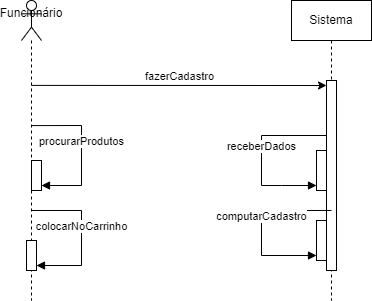

The diagram above was exported from draw.io. Its source (the exported page's mxGraphModel, read from the mxfile embedded in the PNG):
<mxGraphModel dx="1393" dy="788" grid="1" gridSize="10" guides="1" tooltips="1" connect="1" arrows="1" fold="1" page="1" pageScale="1" pageWidth="827" pageHeight="1169" math="0" shadow="0">
  <root>
    <mxCell id="0" />
    <mxCell id="1" parent="0" />
    <mxCell id="BCetW1i2GPPauVw258Nj-1" value="Sistema" style="shape=umlLifeline;perimeter=lifelinePerimeter;whiteSpace=wrap;html=1;container=1;dropTarget=0;collapsible=0;recursiveResize=0;outlineConnect=0;portConstraint=eastwest;newEdgeStyle={&quot;curved&quot;:0,&quot;rounded&quot;:0};" vertex="1" parent="1">
      <mxGeometry x="520" y="80" width="80" height="300" as="geometry" />
    </mxCell>
    <mxCell id="BCetW1i2GPPauVw258Nj-6" value="" style="html=1;points=[[0,0,0,0,5],[0,1,0,0,-5],[1,0,0,0,5],[1,1,0,0,-5]];perimeter=orthogonalPerimeter;outlineConnect=0;targetShapes=umlLifeline;portConstraint=eastwest;newEdgeStyle={&quot;curved&quot;:0,&quot;rounded&quot;:0};" vertex="1" parent="BCetW1i2GPPauVw258Nj-1">
      <mxGeometry x="35" y="80" width="10" height="190" as="geometry" />
    </mxCell>
    <mxCell id="BCetW1i2GPPauVw258Nj-11" value="receberDados" style="html=1;verticalAlign=bottom;endArrow=block;curved=0;rounded=0;exitX=0;exitY=0;exitDx=0;exitDy=5;exitPerimeter=0;entryX=0;entryY=1;entryDx=0;entryDy=-5;entryPerimeter=0;" edge="1" parent="BCetW1i2GPPauVw258Nj-1" target="BCetW1i2GPPauVw258Nj-14">
      <mxGeometry width="80" relative="1" as="geometry">
        <mxPoint x="35" y="135" as="sourcePoint" />
        <mxPoint x="-10" y="220" as="targetPoint" />
        <Array as="points">
          <mxPoint x="-30" y="135" />
          <mxPoint x="-30" y="185" />
          <mxPoint x="-10" y="185" />
        </Array>
      </mxGeometry>
    </mxCell>
    <mxCell id="BCetW1i2GPPauVw258Nj-14" value="" style="html=1;points=[[0,0,0,0,5],[0,1,0,0,-5],[1,0,0,0,5],[1,1,0,0,-5]];perimeter=orthogonalPerimeter;outlineConnect=0;targetShapes=umlLifeline;portConstraint=eastwest;newEdgeStyle={&quot;curved&quot;:0,&quot;rounded&quot;:0};" vertex="1" parent="BCetW1i2GPPauVw258Nj-1">
      <mxGeometry x="25" y="150" width="10" height="40" as="geometry" />
    </mxCell>
    <mxCell id="BCetW1i2GPPauVw258Nj-16" value="" style="html=1;points=[[0,0,0,0,5],[0,1,0,0,-5],[1,0,0,0,5],[1,1,0,0,-5]];perimeter=orthogonalPerimeter;outlineConnect=0;targetShapes=umlLifeline;portConstraint=eastwest;newEdgeStyle={&quot;curved&quot;:0,&quot;rounded&quot;:0};" vertex="1" parent="BCetW1i2GPPauVw258Nj-1">
      <mxGeometry x="25" y="220" width="10" height="40" as="geometry" />
    </mxCell>
    <mxCell id="BCetW1i2GPPauVw258Nj-17" value="computarCadastro" style="html=1;verticalAlign=bottom;endArrow=block;curved=0;rounded=0;exitX=0.5;exitY=0.684;exitDx=0;exitDy=0;exitPerimeter=0;entryX=0;entryY=1;entryDx=0;entryDy=-5;entryPerimeter=0;" edge="1" parent="BCetW1i2GPPauVw258Nj-1" source="BCetW1i2GPPauVw258Nj-6" target="BCetW1i2GPPauVw258Nj-16">
      <mxGeometry width="80" relative="1" as="geometry">
        <mxPoint x="30" y="210" as="sourcePoint" />
        <mxPoint y="260" as="targetPoint" />
        <Array as="points">
          <mxPoint x="-30" y="210" />
          <mxPoint x="-30" y="255" />
        </Array>
      </mxGeometry>
    </mxCell>
    <mxCell id="BCetW1i2GPPauVw258Nj-7" value="Funcionário&lt;div&gt;&lt;br&gt;&lt;/div&gt;" style="shape=umlLifeline;perimeter=lifelinePerimeter;whiteSpace=wrap;html=1;container=1;dropTarget=0;collapsible=0;recursiveResize=0;outlineConnect=0;portConstraint=eastwest;newEdgeStyle={&quot;curved&quot;:0,&quot;rounded&quot;:0};participant=umlActor;size=40;" vertex="1" parent="1">
      <mxGeometry x="250" y="80" width="20" height="300" as="geometry" />
    </mxCell>
    <mxCell id="BCetW1i2GPPauVw258Nj-20" value="" style="html=1;points=[[0,0,0,0,5],[0,1,0,0,-5],[1,0,0,0,5],[1,1,0,0,-5]];perimeter=orthogonalPerimeter;outlineConnect=0;targetShapes=umlLifeline;portConstraint=eastwest;newEdgeStyle={&quot;curved&quot;:0,&quot;rounded&quot;:0};" vertex="1" parent="BCetW1i2GPPauVw258Nj-7">
      <mxGeometry x="10" y="160" width="10" height="30" as="geometry" />
    </mxCell>
    <mxCell id="BCetW1i2GPPauVw258Nj-19" value="procurarProdutos" style="html=1;verticalAlign=bottom;endArrow=block;curved=0;rounded=0;exitX=0.5;exitY=0.417;exitDx=0;exitDy=0;exitPerimeter=0;entryX=1;entryY=1;entryDx=0;entryDy=-5;entryPerimeter=0;" edge="1" parent="BCetW1i2GPPauVw258Nj-7" source="BCetW1i2GPPauVw258Nj-7" target="BCetW1i2GPPauVw258Nj-20">
      <mxGeometry width="80" relative="1" as="geometry">
        <mxPoint x="15" y="125" as="sourcePoint" />
        <mxPoint x="30" y="180" as="targetPoint" />
        <Array as="points">
          <mxPoint x="60" y="125" />
          <mxPoint x="60" y="185" />
        </Array>
      </mxGeometry>
    </mxCell>
    <mxCell id="BCetW1i2GPPauVw258Nj-24" value="" style="html=1;points=[[0,0,0,0,5],[0,1,0,0,-5],[1,0,0,0,5],[1,1,0,0,-5]];perimeter=orthogonalPerimeter;outlineConnect=0;targetShapes=umlLifeline;portConstraint=eastwest;newEdgeStyle={&quot;curved&quot;:0,&quot;rounded&quot;:0};" vertex="1" parent="BCetW1i2GPPauVw258Nj-7">
      <mxGeometry x="5" y="240" width="10" height="30" as="geometry" />
    </mxCell>
    <mxCell id="BCetW1i2GPPauVw258Nj-25" value="colocarNoCarrinho" style="html=1;verticalAlign=bottom;endArrow=block;curved=0;rounded=0;entryX=1;entryY=1;entryDx=0;entryDy=-5;entryPerimeter=0;" edge="1" parent="BCetW1i2GPPauVw258Nj-7" source="BCetW1i2GPPauVw258Nj-7" target="BCetW1i2GPPauVw258Nj-24">
      <mxGeometry width="80" relative="1" as="geometry">
        <mxPoint x="20" y="210" as="sourcePoint" />
        <mxPoint x="80" y="280" as="targetPoint" />
        <Array as="points">
          <mxPoint x="60" y="210" />
          <mxPoint x="60" y="265" />
        </Array>
      </mxGeometry>
    </mxCell>
    <mxCell id="BCetW1i2GPPauVw258Nj-9" value="fazerCadastro" style="html=1;verticalAlign=bottom;endArrow=classic;curved=0;rounded=0;exitX=0.5;exitY=0.283;exitDx=0;exitDy=0;exitPerimeter=0;entryX=0;entryY=0;entryDx=0;entryDy=5;entryPerimeter=0;endFill=1;" edge="1" parent="1" source="BCetW1i2GPPauVw258Nj-7" target="BCetW1i2GPPauVw258Nj-6">
      <mxGeometry width="80" relative="1" as="geometry">
        <mxPoint x="265" y="165" as="sourcePoint" />
        <mxPoint x="380" y="170" as="targetPoint" />
      </mxGeometry>
    </mxCell>
  </root>
</mxGraphModel>